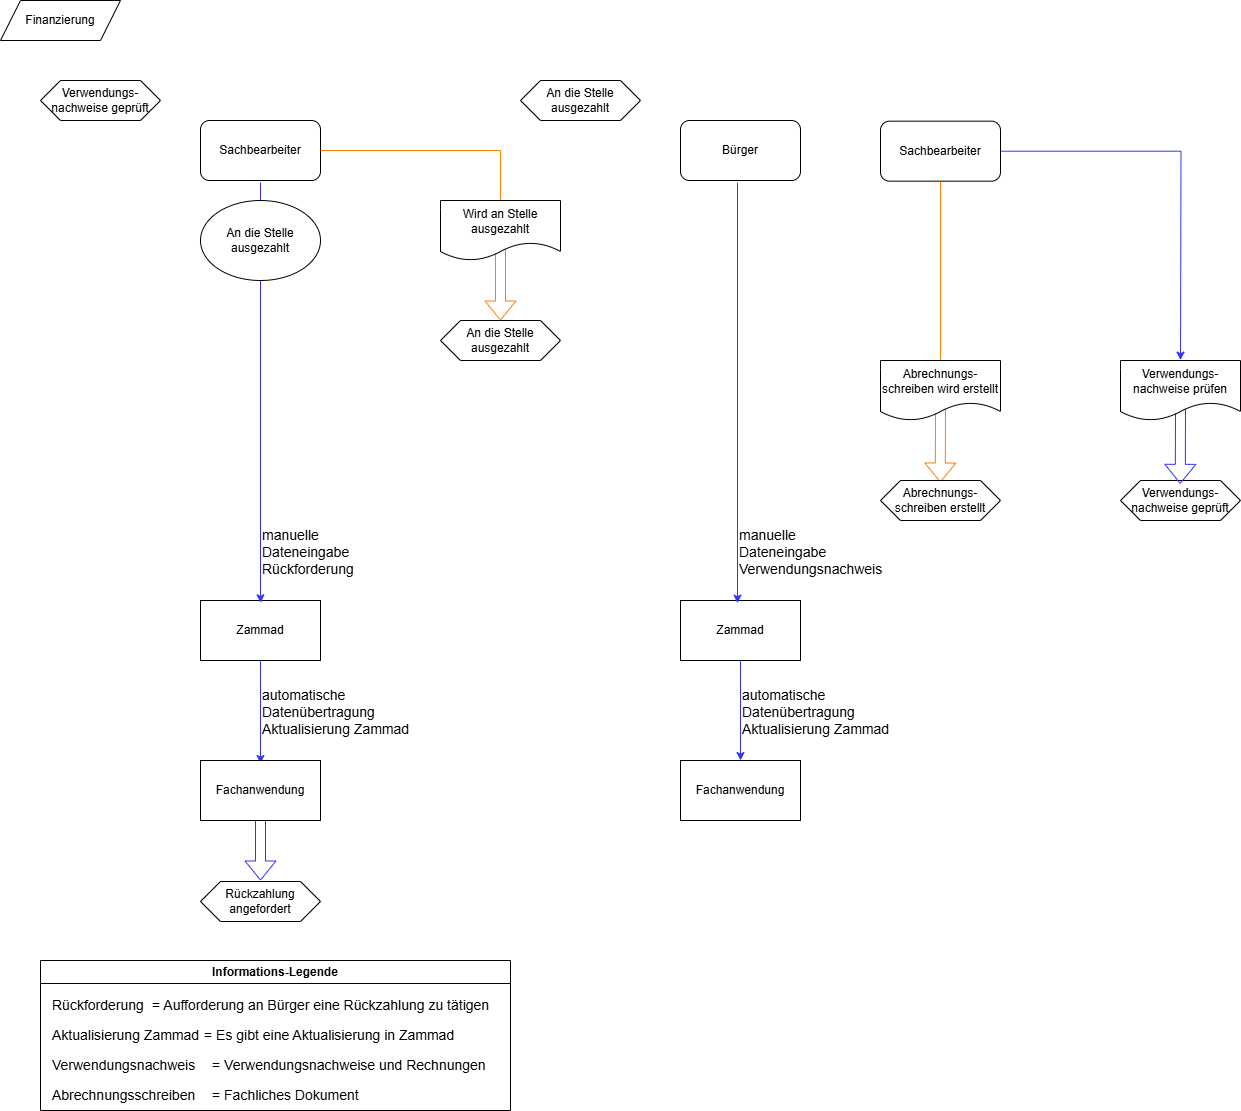

The diagram above was exported from draw.io. Its source (the exported page's mxGraphModel, read from the mxfile embedded in the PNG):
<mxGraphModel dx="1042" dy="626" grid="1" gridSize="10" guides="1" tooltips="1" connect="1" arrows="1" fold="1" page="1" pageScale="1" pageWidth="827" pageHeight="1169" math="0" shadow="0">
  <root>
    <mxCell id="0" />
    <mxCell id="1" parent="0" />
    <mxCell id="mDIzpYxqn7qw-3s-vEak-187" value="Verwendungs-&lt;div&gt;nachweise geprüft&lt;/div&gt;" style="shape=hexagon;perimeter=hexagonPerimeter2;whiteSpace=wrap;html=1;fixedSize=1;" parent="1" vertex="1">
      <mxGeometry x="40" y="80" width="120" height="40" as="geometry" />
    </mxCell>
    <mxCell id="mDIzpYxqn7qw-3s-vEak-188" value="Finanzierung" style="shape=parallelogram;perimeter=parallelogramPerimeter;whiteSpace=wrap;html=1;fixedSize=1;" parent="1" vertex="1">
      <mxGeometry width="120" height="40" as="geometry" />
    </mxCell>
    <mxCell id="mDIzpYxqn7qw-3s-vEak-189" value="Sachbearbeiter" style="rounded=1;whiteSpace=wrap;html=1;" parent="1" vertex="1">
      <mxGeometry x="200" y="120" width="120" height="60" as="geometry" />
    </mxCell>
    <mxCell id="mDIzpYxqn7qw-3s-vEak-190" value="Informations-Legende" style="swimlane;whiteSpace=wrap;html=1;" parent="1" vertex="1">
      <mxGeometry x="40" y="960" width="470" height="150" as="geometry" />
    </mxCell>
    <mxCell id="mDIzpYxqn7qw-3s-vEak-191" value="&lt;font style=&quot;font-size: 14px;&quot;&gt;=&lt;/font&gt;&lt;span style=&quot;font-size: 14px;&quot;&gt;&amp;nbsp;Aufforderung an Bürger eine Rückzahlung zu tätigen&lt;/span&gt;" style="text;html=1;align=left;verticalAlign=middle;resizable=0;points=[];autosize=1;strokeColor=none;fillColor=none;" parent="mDIzpYxqn7qw-3s-vEak-190" vertex="1">
      <mxGeometry x="110" y="30" width="360" height="30" as="geometry" />
    </mxCell>
    <mxCell id="mDIzpYxqn7qw-3s-vEak-192" value="&lt;span style=&quot;font-size: 14px;&quot;&gt;Rückforderung&lt;/span&gt;" style="text;whiteSpace=wrap;html=1;" parent="mDIzpYxqn7qw-3s-vEak-190" vertex="1">
      <mxGeometry x="10" y="30" width="160" height="30" as="geometry" />
    </mxCell>
    <mxCell id="mDIzpYxqn7qw-3s-vEak-193" value="&lt;font style=&quot;font-size: 14px;&quot;&gt;Aktualisierung Zammad&lt;/font&gt;" style="text;html=1;align=left;verticalAlign=middle;resizable=0;points=[];autosize=1;strokeColor=none;fillColor=none;" parent="mDIzpYxqn7qw-3s-vEak-190" vertex="1">
      <mxGeometry x="10" y="59.999999999999886" width="170" height="30" as="geometry" />
    </mxCell>
    <mxCell id="mDIzpYxqn7qw-3s-vEak-194" value="&lt;font style=&quot;font-size: 14px;&quot;&gt;= Es gibt eine Aktualisierung in Zammad&lt;/font&gt;" style="text;html=1;align=left;verticalAlign=middle;resizable=0;points=[];autosize=1;strokeColor=none;fillColor=none;" parent="mDIzpYxqn7qw-3s-vEak-190" vertex="1">
      <mxGeometry x="161.5" y="59.999999999999886" width="270" height="30" as="geometry" />
    </mxCell>
    <mxCell id="mDIzpYxqn7qw-3s-vEak-195" value="&lt;span style=&quot;font-size: 14px;&quot;&gt;Verwendungsnachweis&lt;/span&gt;" style="text;whiteSpace=wrap;html=1;" parent="mDIzpYxqn7qw-3s-vEak-190" vertex="1">
      <mxGeometry x="10" y="90" width="160" height="30" as="geometry" />
    </mxCell>
    <mxCell id="mDIzpYxqn7qw-3s-vEak-196" value="&lt;font style=&quot;font-size: 14px;&quot;&gt;=&lt;/font&gt;&lt;span style=&quot;font-size: 14px;&quot;&gt;&amp;nbsp;Verwendungsnachweise und Rechnungen&lt;/span&gt;" style="text;html=1;align=left;verticalAlign=middle;resizable=0;points=[];autosize=1;strokeColor=none;fillColor=none;" parent="mDIzpYxqn7qw-3s-vEak-190" vertex="1">
      <mxGeometry x="170" y="90" width="300" height="30" as="geometry" />
    </mxCell>
    <mxCell id="mDIzpYxqn7qw-3s-vEak-197" value="&lt;span style=&quot;font-size: 14px;&quot;&gt;Abrechnungsschreiben&lt;/span&gt;" style="text;whiteSpace=wrap;html=1;" parent="mDIzpYxqn7qw-3s-vEak-190" vertex="1">
      <mxGeometry x="10" y="120" width="160" height="30" as="geometry" />
    </mxCell>
    <mxCell id="mDIzpYxqn7qw-3s-vEak-198" value="&lt;span style=&quot;font-size: 14px;&quot;&gt;= Fachliches Dokument&lt;/span&gt;" style="text;html=1;align=left;verticalAlign=middle;resizable=0;points=[];autosize=1;strokeColor=none;fillColor=none;" parent="mDIzpYxqn7qw-3s-vEak-190" vertex="1">
      <mxGeometry x="170" y="120" width="170" height="30" as="geometry" />
    </mxCell>
    <mxCell id="mDIzpYxqn7qw-3s-vEak-199" value="Zammad" style="rounded=0;whiteSpace=wrap;html=1;" parent="1" vertex="1">
      <mxGeometry x="200" y="600" width="120" height="60" as="geometry" />
    </mxCell>
    <mxCell id="mDIzpYxqn7qw-3s-vEak-200" value="" style="endArrow=classic;html=1;rounded=0;exitX=0.5;exitY=1;exitDx=0;exitDy=0;strokeColor=#3333FF;" parent="1" edge="1">
      <mxGeometry width="50" height="50" relative="1" as="geometry">
        <mxPoint x="260" y="182" as="sourcePoint" />
        <mxPoint x="260" y="602.33" as="targetPoint" />
      </mxGeometry>
    </mxCell>
    <mxCell id="mDIzpYxqn7qw-3s-vEak-201" value="&lt;div&gt;&lt;font style=&quot;font-size: 14px;&quot;&gt;manuelle&lt;br&gt;&lt;/font&gt;&lt;/div&gt;&lt;div&gt;&lt;font style=&quot;font-size: 14px;&quot;&gt;Dateneingabe&lt;/font&gt;&lt;/div&gt;&lt;div&gt;&lt;font style=&quot;font-size: 14px;&quot;&gt;Rückforderung&lt;/font&gt;&lt;/div&gt;" style="text;whiteSpace=wrap;html=1;" parent="1" vertex="1">
      <mxGeometry x="260" y="520" width="170" height="50" as="geometry" />
    </mxCell>
    <mxCell id="mDIzpYxqn7qw-3s-vEak-202" value="An die Stelle ausgezahlt" style="shape=hexagon;perimeter=hexagonPerimeter2;whiteSpace=wrap;html=1;fixedSize=1;" parent="1" vertex="1">
      <mxGeometry x="520" y="80" width="120" height="40" as="geometry" />
    </mxCell>
    <mxCell id="mDIzpYxqn7qw-3s-vEak-203" value="Bürger" style="rounded=1;whiteSpace=wrap;html=1;" parent="1" vertex="1">
      <mxGeometry x="680" y="120" width="120" height="60" as="geometry" />
    </mxCell>
    <mxCell id="mDIzpYxqn7qw-3s-vEak-204" value="Zammad" style="rounded=0;whiteSpace=wrap;html=1;" parent="1" vertex="1">
      <mxGeometry x="680" y="600" width="120" height="60" as="geometry" />
    </mxCell>
    <mxCell id="mDIzpYxqn7qw-3s-vEak-205" value="" style="endArrow=classic;html=1;rounded=0;exitX=0.5;exitY=1;exitDx=0;exitDy=0;fillColor=#3333FF;strokeColor=#3333FF;" parent="1" edge="1">
      <mxGeometry width="50" height="50" relative="1" as="geometry">
        <mxPoint x="737" y="182.33" as="sourcePoint" />
        <mxPoint x="737" y="602.6600000000001" as="targetPoint" />
      </mxGeometry>
    </mxCell>
    <mxCell id="mDIzpYxqn7qw-3s-vEak-206" value="&lt;div&gt;&lt;font style=&quot;font-size: 14px;&quot;&gt;manuelle&lt;br&gt;&lt;/font&gt;&lt;/div&gt;&lt;div&gt;&lt;font style=&quot;font-size: 14px;&quot;&gt;Dateneingabe&lt;/font&gt;&lt;/div&gt;&lt;div&gt;&lt;font style=&quot;font-size: 14px;&quot;&gt;Verwendungsnachweis&lt;/font&gt;&lt;/div&gt;" style="text;whiteSpace=wrap;html=1;" parent="1" vertex="1">
      <mxGeometry x="737" y="520.0000000000001" width="170" height="50" as="geometry" />
    </mxCell>
    <mxCell id="mDIzpYxqn7qw-3s-vEak-207" value="" style="endArrow=none;html=1;rounded=0;exitX=1;exitY=0.5;exitDx=0;exitDy=0;strokeColor=#FF8000;" parent="1" source="mDIzpYxqn7qw-3s-vEak-189" edge="1">
      <mxGeometry width="50" height="50" relative="1" as="geometry">
        <mxPoint x="470" y="272" as="sourcePoint" />
        <mxPoint x="500" y="150" as="targetPoint" />
      </mxGeometry>
    </mxCell>
    <mxCell id="mDIzpYxqn7qw-3s-vEak-208" value="" style="endArrow=none;html=1;rounded=0;exitX=0.5;exitY=0;exitDx=0;exitDy=0;strokeColor=#FF8000;" parent="1" edge="1">
      <mxGeometry width="50" height="50" relative="1" as="geometry">
        <mxPoint x="500" y="199.65999999999997" as="sourcePoint" />
        <mxPoint x="500" y="150" as="targetPoint" />
      </mxGeometry>
    </mxCell>
    <mxCell id="mDIzpYxqn7qw-3s-vEak-209" value="" style="endArrow=none;html=1;rounded=0;exitX=0.5;exitY=0;exitDx=0;exitDy=0;strokeColor=#FF8000;entryX=0.5;entryY=1;entryDx=0;entryDy=0;" parent="1" edge="1">
      <mxGeometry width="50" height="50" relative="1" as="geometry">
        <mxPoint x="940" y="362" as="sourcePoint" />
        <mxPoint x="940" y="181.33000000000015" as="targetPoint" />
      </mxGeometry>
    </mxCell>
    <mxCell id="mDIzpYxqn7qw-3s-vEak-210" style="edgeStyle=orthogonalEdgeStyle;rounded=0;orthogonalLoop=1;jettySize=auto;html=1;entryX=0.5;entryY=0;entryDx=0;entryDy=0;strokeColor=#3333FF;" parent="1" source="mDIzpYxqn7qw-3s-vEak-211" edge="1">
      <mxGeometry relative="1" as="geometry">
        <mxPoint x="1180" y="359.65999999999997" as="targetPoint" />
      </mxGeometry>
    </mxCell>
    <mxCell id="mDIzpYxqn7qw-3s-vEak-211" value="Sachbearbeiter" style="rounded=1;whiteSpace=wrap;html=1;" parent="1" vertex="1">
      <mxGeometry x="880" y="120.65999999999998" width="120" height="60" as="geometry" />
    </mxCell>
    <mxCell id="mDIzpYxqn7qw-3s-vEak-212" value="An die Stelle ausgezahlt" style="ellipse;whiteSpace=wrap;html=1;" parent="1" vertex="1">
      <mxGeometry x="200" y="200" width="120" height="80" as="geometry" />
    </mxCell>
    <mxCell id="mDIzpYxqn7qw-3s-vEak-213" value="" style="shape=flexArrow;endArrow=classic;html=1;rounded=0;strokeColor=#FF8000;" parent="1" edge="1">
      <mxGeometry width="50" height="50" relative="1" as="geometry">
        <mxPoint x="940" y="402" as="sourcePoint" />
        <mxPoint x="939.8000000000002" y="482" as="targetPoint" />
      </mxGeometry>
    </mxCell>
    <mxCell id="mDIzpYxqn7qw-3s-vEak-214" value="Abrechnungs-&lt;div&gt;schreiben erstellt&lt;/div&gt;" style="shape=hexagon;perimeter=hexagonPerimeter2;whiteSpace=wrap;html=1;fixedSize=1;" parent="1" vertex="1">
      <mxGeometry x="880" y="480" width="120" height="40" as="geometry" />
    </mxCell>
    <mxCell id="mDIzpYxqn7qw-3s-vEak-215" value="Abrechnungs-&lt;div&gt;schreiben wird erstellt&lt;/div&gt;" style="shape=document;whiteSpace=wrap;html=1;boundedLbl=1;" parent="1" vertex="1">
      <mxGeometry x="880" y="360" width="120" height="60" as="geometry" />
    </mxCell>
    <mxCell id="mDIzpYxqn7qw-3s-vEak-226" value="&lt;div&gt;&lt;font style=&quot;font-size: 14px;&quot;&gt;automatische&lt;/font&gt;&lt;/div&gt;&lt;div&gt;&lt;font style=&quot;font-size: 14px;&quot;&gt;Datenübertragung&lt;/font&gt;&lt;/div&gt;&lt;div&gt;&lt;font style=&quot;font-size: 14px;&quot;&gt;Aktualisierung Zammad&lt;/font&gt;&lt;/div&gt;" style="text;whiteSpace=wrap;html=1;" parent="1" vertex="1">
      <mxGeometry x="260" y="680.0000000000001" width="150" height="40" as="geometry" />
    </mxCell>
    <mxCell id="mDIzpYxqn7qw-3s-vEak-227" style="edgeStyle=orthogonalEdgeStyle;rounded=0;orthogonalLoop=1;jettySize=auto;html=1;entryX=0.5;entryY=0;entryDx=0;entryDy=0;exitX=0.5;exitY=1;exitDx=0;exitDy=0;strokeColor=#3333FF;" parent="1" source="mDIzpYxqn7qw-3s-vEak-199" edge="1">
      <mxGeometry relative="1" as="geometry">
        <mxPoint x="260" y="663" as="sourcePoint" />
        <mxPoint x="259.9999999999991" y="763" as="targetPoint" />
      </mxGeometry>
    </mxCell>
    <mxCell id="mDIzpYxqn7qw-3s-vEak-228" value="&lt;div&gt;&lt;font style=&quot;font-size: 14px;&quot;&gt;automatische&lt;/font&gt;&lt;/div&gt;&lt;div&gt;&lt;font style=&quot;font-size: 14px;&quot;&gt;Datenübertragung&lt;/font&gt;&lt;/div&gt;&lt;div&gt;&lt;font style=&quot;font-size: 14px;&quot;&gt;Aktualisierung Zammad&lt;/font&gt;&lt;/div&gt;" style="text;whiteSpace=wrap;html=1;" parent="1" vertex="1">
      <mxGeometry x="740" y="680.0000000000001" width="150" height="40" as="geometry" />
    </mxCell>
    <mxCell id="mDIzpYxqn7qw-3s-vEak-229" style="edgeStyle=orthogonalEdgeStyle;rounded=0;orthogonalLoop=1;jettySize=auto;html=1;entryX=0.5;entryY=0;entryDx=0;entryDy=0;exitX=0.5;exitY=1;exitDx=0;exitDy=0;strokeColor=#3333FF;" parent="1" source="mDIzpYxqn7qw-3s-vEak-204" target="mDIzpYxqn7qw-3s-vEak-230" edge="1">
      <mxGeometry relative="1" as="geometry">
        <mxPoint x="740" y="664" as="sourcePoint" />
        <mxPoint x="740" y="844" as="targetPoint" />
      </mxGeometry>
    </mxCell>
    <mxCell id="mDIzpYxqn7qw-3s-vEak-230" value="Fachanwendung" style="rounded=0;whiteSpace=wrap;html=1;" parent="1" vertex="1">
      <mxGeometry x="680" y="760" width="120" height="60" as="geometry" />
    </mxCell>
    <mxCell id="mDIzpYxqn7qw-3s-vEak-232" value="" style="shape=flexArrow;endArrow=classic;html=1;rounded=0;strokeColor=#3333FF;" parent="1" edge="1">
      <mxGeometry width="50" height="50" relative="1" as="geometry">
        <mxPoint x="260" y="810" as="sourcePoint" />
        <mxPoint x="260" y="880" as="targetPoint" />
      </mxGeometry>
    </mxCell>
    <mxCell id="mDIzpYxqn7qw-3s-vEak-233" value="Rückzahlung angefordert" style="shape=hexagon;perimeter=hexagonPerimeter2;whiteSpace=wrap;html=1;fixedSize=1;" parent="1" vertex="1">
      <mxGeometry x="200" y="881" width="120" height="40" as="geometry" />
    </mxCell>
    <mxCell id="mDIzpYxqn7qw-3s-vEak-234" value="An die Stelle ausgezahlt" style="shape=hexagon;perimeter=hexagonPerimeter2;whiteSpace=wrap;html=1;fixedSize=1;" parent="1" vertex="1">
      <mxGeometry x="440" y="320" width="120" height="40" as="geometry" />
    </mxCell>
    <mxCell id="mDIzpYxqn7qw-3s-vEak-240" value="Verwendungs-&lt;div&gt;nachweise geprüft&lt;/div&gt;" style="shape=hexagon;perimeter=hexagonPerimeter2;whiteSpace=wrap;html=1;fixedSize=1;" parent="1" vertex="1">
      <mxGeometry x="1120" y="480" width="120" height="40" as="geometry" />
    </mxCell>
    <mxCell id="mDIzpYxqn7qw-3s-vEak-280" value="" style="shape=flexArrow;endArrow=classic;html=1;rounded=0;entryX=0.5;entryY=0;entryDx=0;entryDy=0;strokeColor=#FF8000;" parent="1" target="mDIzpYxqn7qw-3s-vEak-234" edge="1">
      <mxGeometry width="50" height="50" relative="1" as="geometry">
        <mxPoint x="500" y="240" as="sourcePoint" />
        <mxPoint x="520" y="260" as="targetPoint" />
      </mxGeometry>
    </mxCell>
    <mxCell id="mDIzpYxqn7qw-3s-vEak-281" value="Wird an Stelle ausgezahlt" style="shape=document;whiteSpace=wrap;html=1;boundedLbl=1;" parent="1" vertex="1">
      <mxGeometry x="440" y="200" width="120" height="60" as="geometry" />
    </mxCell>
    <mxCell id="mDIzpYxqn7qw-3s-vEak-282" value="Fachanwendung" style="rounded=0;whiteSpace=wrap;html=1;" parent="1" vertex="1">
      <mxGeometry x="200" y="760" width="120" height="60" as="geometry" />
    </mxCell>
    <mxCell id="mDIzpYxqn7qw-3s-vEak-284" value="" style="shape=flexArrow;endArrow=classic;html=1;rounded=0;strokeColor=#3333FF;" parent="1" edge="1">
      <mxGeometry width="50" height="50" relative="1" as="geometry">
        <mxPoint x="1180.0100000000002" y="403.34" as="sourcePoint" />
        <mxPoint x="1179.8100000000004" y="483.34" as="targetPoint" />
      </mxGeometry>
    </mxCell>
    <mxCell id="mDIzpYxqn7qw-3s-vEak-285" value="Verwendungs-&lt;div&gt;nachweise prüfen&lt;/div&gt;" style="shape=document;whiteSpace=wrap;html=1;boundedLbl=1;" parent="1" vertex="1">
      <mxGeometry x="1120" y="360" width="120" height="60" as="geometry" />
    </mxCell>
  </root>
</mxGraphModel>